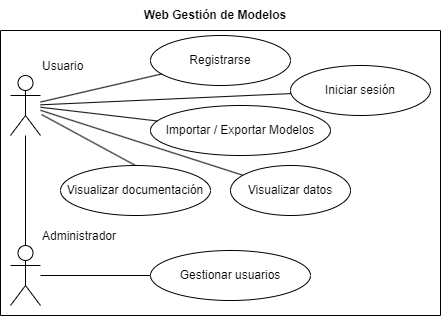

The diagram above was exported from draw.io. Its source (the exported page's mxGraphModel, read from the mxfile embedded in the PNG):
<mxGraphModel dx="603" dy="450" grid="1" gridSize="10" guides="1" tooltips="1" connect="1" arrows="1" fold="1" page="1" pageScale="1" pageWidth="827" pageHeight="1169" math="0" shadow="0">
  <root>
    <mxCell id="0" />
    <mxCell id="1" parent="0" />
    <mxCell id="2" value="Usuario" style="shape=umlActor;verticalLabelPosition=top;verticalAlign=bottom;labelPosition=right;align=left;" parent="1" vertex="1">
      <mxGeometry x="80" y="160" width="30" height="60" as="geometry" />
    </mxCell>
    <mxCell id="3" value="Administrador" style="shape=umlActor;verticalLabelPosition=top;verticalAlign=bottom;labelPosition=right;align=left;" parent="1" vertex="1">
      <mxGeometry x="80" y="330" width="30" height="60" as="geometry" />
    </mxCell>
    <mxCell id="10" value="Registrarse" style="ellipse;whiteSpace=wrap;html=1;" parent="1" vertex="1">
      <mxGeometry x="220" y="120" width="140" height="50" as="geometry" />
    </mxCell>
    <mxCell id="11" value="Iniciar sesión" style="ellipse;whiteSpace=wrap;html=1;" parent="1" vertex="1">
      <mxGeometry x="360" y="150" width="140" height="50" as="geometry" />
    </mxCell>
    <mxCell id="12" value="Importar / Exportar Modelos" style="ellipse;whiteSpace=wrap;html=1;" parent="1" vertex="1">
      <mxGeometry x="220" y="190" width="180" height="50" as="geometry" />
    </mxCell>
    <mxCell id="13" value="Visualizar datos" style="ellipse;whiteSpace=wrap;html=1;" parent="1" vertex="1">
      <mxGeometry x="300" y="250" width="120" height="50" as="geometry" />
    </mxCell>
    <mxCell id="14" value="Gestionar usuarios" style="ellipse;whiteSpace=wrap;html=1;" parent="1" vertex="1">
      <mxGeometry x="220" y="335" width="160" height="50" as="geometry" />
    </mxCell>
    <mxCell id="28" value="Visualizar documentación" style="ellipse;whiteSpace=wrap;html=1;" parent="1" vertex="1">
      <mxGeometry x="130" y="250" width="150" height="50" as="geometry" />
    </mxCell>
    <mxCell id="20" style="endArrow=none;" parent="1" source="2" target="10" edge="1">
      <mxGeometry relative="1" as="geometry" />
    </mxCell>
    <mxCell id="21" style="endArrow=none;" parent="1" source="2" target="11" edge="1">
      <mxGeometry relative="1" as="geometry" />
    </mxCell>
    <mxCell id="22" style="endArrow=none;" parent="1" source="2" target="12" edge="1">
      <mxGeometry relative="1" as="geometry" />
    </mxCell>
    <mxCell id="23" style="endArrow=none;" parent="1" source="2" target="13" edge="1">
      <mxGeometry relative="1" as="geometry" />
    </mxCell>
    <mxCell id="24" style="endArrow=none;" parent="1" source="3" target="14" edge="1">
      <mxGeometry relative="1" as="geometry" />
    </mxCell>
    <mxCell id="25" style="endArrow=none;" parent="1" source="3" target="2" edge="1">
      <mxGeometry relative="1" as="geometry" />
    </mxCell>
    <mxCell id="49" style="endArrow=none;entryX=0.5;entryY=0;entryDx=0;entryDy=0;" edge="1" parent="1" target="28">
      <mxGeometry relative="1" as="geometry">
        <mxPoint x="111" y="199" as="sourcePoint" />
        <mxPoint x="223.70000000000005" y="335.5" as="targetPoint" />
      </mxGeometry>
    </mxCell>
    <mxCell id="51" value="" style="swimlane;startSize=0;" vertex="1" parent="1">
      <mxGeometry x="70" y="115" width="440" height="285" as="geometry" />
    </mxCell>
    <mxCell id="52" value="&lt;b&gt;Web Gestión de Modelos&lt;/b&gt;" style="text;strokeColor=none;align=center;fillColor=none;html=1;verticalAlign=middle;whiteSpace=wrap;rounded=0;" vertex="1" parent="1">
      <mxGeometry x="210" y="85" width="150" height="30" as="geometry" />
    </mxCell>
  </root>
</mxGraphModel>